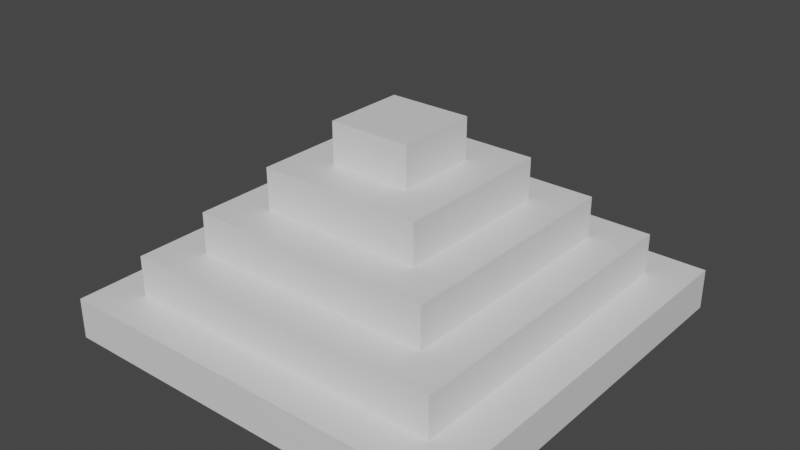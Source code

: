 # Source: MayanPyramid.blend  (saved by Blender 2.81.16; exported with 4.5.12 LTS)
import bpy
from mathutils import Matrix  # noqa: F401  (used for matrix-valued properties, if any)

bpy.ops.wm.read_factory_settings(use_empty=True)
scene = bpy.context.scene
scene.name = 'Scene'

# ---- collections
col_collection = bpy.data.collections.new('Collection'); scene.collection.children.link(col_collection)

# ---- materials (node trees are filled in below, after node groups)
mat_material = bpy.data.materials.new('Material')
mat_material.alpha_threshold = 0.0
mat_material.use_transparent_shadow = False
mat_material.line_color = (0.0, 0.0, 0.0, 1.0)

# ---- material node trees
mat_material.use_nodes = True; mat_material.node_tree.nodes.clear()
_N = mat_material.node_tree.nodes; _L = mat_material.node_tree.links
n0 = _N.new('ShaderNodeOutputMaterial'); n0.name = 'Material Output'; n0.location = (300, 300)
n1 = _N.new('ShaderNodeBsdfPrincipled'); n1.name = 'Principled BSDF'; n1.location = (10, 300)
n1.distribution = 'GGX'
n1.subsurface_method = 'BURLEY'
n1.inputs[2].default_value = 0.4
n1.inputs[3].default_value = 1.45
n1.inputs[27].default_value = (0.0, 0.0, 0.0, 1.0)
n1.inputs[28].default_value = 1.0
_L.new(n1.outputs[0], n0.inputs[0])
n0.is_active_output = True

# ---- world
world_world = bpy.data.worlds.new('World'); scene.world = world_world
world_world.use_nodes = True; world_world.node_tree.nodes.clear()
_N = world_world.node_tree.nodes; _L = world_world.node_tree.links
n0 = _N.new('ShaderNodeOutputWorld'); n0.name = 'World Output'; n0.location = (300, 300)
n1 = _N.new('ShaderNodeBackground'); n1.name = 'Background'; n1.location = (10, 300)
n1.inputs[0].default_value = (0.05088, 0.05088, 0.05088, 1.0)
_L.new(n1.outputs[0], n0.inputs[0])
n0.is_active_output = True
world_world.color = (0.05088, 0.05088, 0.05088)
world_world.use_sun_shadow = False
world_world.sun_shadow_jitter_overblur = 0.0

# ---- meshes
me_cube = bpy.data.meshes.new('Cube')
me_cube.from_pydata([(0.2, 0.2, 1.0), (0.2, -0.2, 1.0), (-0.2, 0.2, 1.0), (-0.2, -0.2, 1.0), (1.0, -1.0, 1.0), (-1.0, -1.0, 1.0), (1.0, 1.0, 1.0), (-1.0, 1.0, 1.0), (1.0, -1.0, 1.0), (-1.0, -1.0, 1.0), (1.0, 1.0, 1.0), (-1.0, 1.0, 1.0), (0.8, -0.8, 1.0), (-0.8, -0.8, 1.0), (0.8, 0.8, 1.0), (-0.8, 0.8, 1.0), (0.6, -0.6, 1.0), (-0.6, -0.6, 1.0), (0.6, 0.6, 1.0), (-0.6, 0.6, 1.0), (0.4, -0.4, 1.0), (-0.4, -0.4, 1.0), (0.4, 0.4, 1.0), (-0.4, 0.4, 1.0), (1.0, -1.0, 21.0), (-1.0, -1.0, 21.0), (1.0, 1.0, 21.0), (-1.0, 1.0, 21.0), (0.8, -0.8, 21.0), (-0.8, -0.8, 21.0), (0.8, 0.8, 21.0), (-0.8, 0.8, 21.0), (0.8, -0.8, 21.0), (-0.8, -0.8, 21.0), (0.8, 0.8, 21.0), (-0.8, 0.8, 21.0), (0.6, -0.6, 21.0), (-0.6, -0.6, 21.0), (0.6, 0.6, 21.0), (-0.6, 0.6, 21.0), (0.6, -0.6, 21.0), (-0.6, -0.6, 21.0), (0.6, 0.6, 21.0), (-0.6, 0.6, 21.0), (0.4, -0.4, 21.0), (-0.4, -0.4, 21.0), (0.4, 0.4, 21.0), (-0.4, 0.4, 21.0), (0.4, -0.4, 21.0), (-0.4, -0.4, 21.0), (0.4, 0.4, 21.0), (-0.4, 0.4, 21.0), (0.2, -0.2, 21.0), (-0.2, -0.2, 21.0), (0.2, 0.2, 21.0), (-0.2, 0.2, 21.0), (0.8, -0.8, 41.0), (-0.8, -0.8, 41.0), (0.8, 0.8, 41.0), (-0.8, 0.8, 41.0), (0.6, -0.6, 41.0), (-0.6, -0.6, 41.0), (0.6, 0.6, 41.0), (-0.6, 0.6, 41.0), (0.6, -0.6, 61.0), (-0.6, -0.6, 61.0), (0.6, 0.6, 61.0), (-0.6, 0.6, 61.0), (0.4, -0.4, 61.0), (-0.4, -0.4, 61.0), (0.4, 0.4, 61.0), (-0.4, 0.4, 61.0), (0.4, -0.4, 81.0), (-0.4, -0.4, 81.0), (0.4, 0.4, 81.0), (-0.4, 0.4, 81.0), (0.2, -0.2, 81.0), (-0.2, -0.2, 81.0), (0.2, 0.2, 81.0), (-0.2, 0.2, 81.0), (0.2, -0.2, 101.0), (-0.2, -0.2, 101.0), (0.2, 0.2, 101.0), (-0.2, 0.2, 101.0)], [], [(2, 3, 81, 83), (10, 8, 9, 11), (8, 9, 5, 4), (10, 8, 4, 6), (9, 11, 7, 5), (11, 10, 6, 7), (14, 12, 28, 30), (9, 8, 24, 25), (15, 14, 30, 31), (11, 9, 25, 27), (17, 19, 39, 37), (12, 14, 34, 32), (14, 15, 35, 34), (18, 16, 36, 38), (20, 21, 45, 44), (21, 23, 47, 45), (16, 18, 42, 40), (18, 19, 43, 42), (2, 0, 54, 55), (23, 21, 49, 51), (1, 3, 53, 52), (3, 2, 55, 53), (28, 29, 25, 24), (30, 28, 24, 26), (29, 31, 27, 25), (31, 30, 26, 27), (10, 11, 27, 26), (8, 10, 26, 24), (13, 15, 31, 29), (12, 13, 29, 28), (34, 35, 59, 58), (38, 36, 60, 62), (39, 38, 62, 63), (33, 32, 56, 57), (16, 17, 37, 36), (15, 13, 33, 35), (19, 18, 38, 39), (13, 12, 32, 33), (41, 40, 64, 65), (43, 41, 65, 67), (44, 45, 69, 68), (45, 47, 71, 69), (19, 17, 41, 43), (23, 22, 46, 47), (17, 16, 40, 41), (22, 20, 44, 46), (51, 49, 73, 75), (52, 53, 77, 76), (53, 55, 79, 77), (48, 50, 74, 72), (21, 20, 48, 49), (0, 1, 52, 54), (22, 23, 51, 50), (20, 22, 50, 48), (60, 61, 57, 56), (62, 60, 56, 58), (61, 63, 59, 57), (63, 62, 58, 59), (32, 34, 58, 56), (37, 39, 63, 61), (36, 37, 61, 60), (35, 33, 57, 59), (68, 69, 65, 64), (70, 68, 64, 66), (69, 71, 67, 65), (71, 70, 66, 67), (47, 46, 70, 71), (46, 44, 68, 70), (42, 43, 67, 66), (40, 42, 66, 64), (76, 77, 73, 72), (78, 76, 72, 74), (77, 79, 75, 73), (79, 78, 74, 75), (49, 48, 72, 73), (55, 54, 78, 79), (54, 52, 76, 78), (50, 51, 75, 74), (82, 83, 81, 80), (3, 1, 80, 81), (0, 2, 83, 82), (1, 0, 82, 80)])
_uv = me_cube.uv_layers.new(name='UVMap')
_uv.uv.foreach_set('vector', [0.775, 0.6, 0.775, 0.65, 0.775, 0.65, 0.775, 0.6, 0.0, 0.0, 0.0, 0.0, 0.0, 0.0, 0.0, 0.0, 0.625, 0.75, 0.875, 0.75, 0.875, 0.75, 0.625, 0.75, 0.625, 0.5, 0.625, 0.75, 0.625, 0.75, 0.625, 0.5, 0.875, 0.75, 0.875, 0.5, 0.875, 0.5, 0.875, 0.75, 0.875, 0.5, 0.625, 0.5, 0.625, 0.5, 0.875, 0.5, 0.65, 0.525, 0.65, 0.725, 0.65, 0.725, 0.65, 0.525, 0.875, 0.75, 0.625, 0.75, 0.625, 0.75, 0.875, 0.75, 0.85, 0.525, 0.65, 0.525, 0.65, 0.525, 0.85, 0.525, 0.875, 0.5, 0.875, 0.75, 0.875, 0.75, 0.875, 0.5, 0.825, 0.7, 0.825, 0.55, 0.825, 0.55, 0.825, 0.7, 0.65, 0.725, 0.65, 0.525, 0.65, 0.525, 0.65, 0.725, 0.65, 0.525, 0.85, 0.525, 0.85, 0.525, 0.65, 0.525, 0.675, 0.55, 0.675, 0.7, 0.675, 0.7, 0.675, 0.55, 0.7, 0.675, 0.8, 0.675, 0.8, 0.675, 0.7, 0.675, 0.8, 0.675, 0.8, 0.575, 0.8, 0.575, 0.8, 0.675, 0.675, 0.7, 0.675, 0.55, 0.675, 0.55, 0.675, 0.7, 0.675, 0.55, 0.825, 0.55, 0.825, 0.55, 0.675, 0.55, 0.775, 0.6, 0.725, 0.6, 0.725, 0.6, 0.775, 0.6, 0.8, 0.575, 0.8, 0.675, 0.8, 0.675, 0.8, 0.575, 0.725, 0.65, 0.775, 0.65, 0.775, 0.65, 0.725, 0.65, 0.775, 0.65, 0.775, 0.6, 0.775, 0.6, 0.775, 0.65, 0.65, 0.725, 0.85, 0.725, 0.875, 0.75, 0.625, 0.75, 0.65, 0.525, 0.65, 0.725, 0.625, 0.75, 0.625, 0.5, 0.85, 0.725, 0.85, 0.525, 0.875, 0.5, 0.875, 0.75, 0.85, 0.525, 0.65, 0.525, 0.625, 0.5, 0.875, 0.5, 0.625, 0.5, 0.875, 0.5, 0.875, 0.5, 0.625, 0.5, 0.625, 0.75, 0.625, 0.5, 0.625, 0.5, 0.625, 0.75, 0.85, 0.725, 0.85, 0.525, 0.85, 0.525, 0.85, 0.725, 0.65, 0.725, 0.85, 0.725, 0.85, 0.725, 0.65, 0.725, 0.65, 0.525, 0.85, 0.525, 0.85, 0.525, 0.65, 0.525, 0.675, 0.55, 0.675, 0.7, 0.675, 0.7, 0.675, 0.55, 0.825, 0.55, 0.675, 0.55, 0.675, 0.55, 0.825, 0.55, 0.85, 0.725, 0.65, 0.725, 0.65, 0.725, 0.85, 0.725, 0.675, 0.7, 0.825, 0.7, 0.825, 0.7, 0.675, 0.7, 0.85, 0.525, 0.85, 0.725, 0.85, 0.725, 0.85, 0.525, 0.825, 0.55, 0.675, 0.55, 0.675, 0.55, 0.825, 0.55, 0.85, 0.725, 0.65, 0.725, 0.65, 0.725, 0.85, 0.725, 0.825, 0.7, 0.675, 0.7, 0.675, 0.7, 0.825, 0.7, 0.825, 0.55, 0.825, 0.7, 0.825, 0.7, 0.825, 0.55, 0.7, 0.675, 0.8, 0.675, 0.8, 0.675, 0.7, 0.675, 0.8, 0.675, 0.8, 0.575, 0.8, 0.575, 0.8, 0.675, 0.825, 0.55, 0.825, 0.7, 0.825, 0.7, 0.825, 0.55, 0.8, 0.575, 0.7, 0.575, 0.7, 0.575, 0.8, 0.575, 0.825, 0.7, 0.675, 0.7, 0.675, 0.7, 0.825, 0.7, 0.7, 0.575, 0.7, 0.675, 0.7, 0.675, 0.7, 0.575, 0.8, 0.575, 0.8, 0.675, 0.8, 0.675, 0.8, 0.575, 0.725, 0.65, 0.775, 0.65, 0.775, 0.65, 0.725, 0.65, 0.775, 0.65, 0.775, 0.6, 0.775, 0.6, 0.775, 0.65, 0.7, 0.675, 0.7, 0.575, 0.7, 0.575, 0.7, 0.675, 0.8, 0.675, 0.7, 0.675, 0.7, 0.675, 0.8, 0.675, 0.725, 0.6, 0.725, 0.65, 0.725, 0.65, 0.725, 0.6, 0.7, 0.575, 0.8, 0.575, 0.8, 0.575, 0.7, 0.575, 0.7, 0.675, 0.7, 0.575, 0.7, 0.575, 0.7, 0.675, 0.675, 0.7, 0.825, 0.7, 0.85, 0.725, 0.65, 0.725, 0.675, 0.55, 0.675, 0.7, 0.65, 0.725, 0.65, 0.525, 0.825, 0.7, 0.825, 0.55, 0.85, 0.525, 0.85, 0.725, 0.825, 0.55, 0.675, 0.55, 0.65, 0.525, 0.85, 0.525, 0.65, 0.725, 0.65, 0.525, 0.65, 0.525, 0.65, 0.725, 0.825, 0.7, 0.825, 0.55, 0.825, 0.55, 0.825, 0.7, 0.675, 0.7, 0.825, 0.7, 0.825, 0.7, 0.675, 0.7, 0.85, 0.525, 0.85, 0.725, 0.85, 0.725, 0.85, 0.525, 0.7, 0.675, 0.8, 0.675, 0.825, 0.7, 0.675, 0.7, 0.7, 0.575, 0.7, 0.675, 0.675, 0.7, 0.675, 0.55, 0.8, 0.675, 0.8, 0.575, 0.825, 0.55, 0.825, 0.7, 0.8, 0.575, 0.7, 0.575, 0.675, 0.55, 0.825, 0.55, 0.8, 0.575, 0.7, 0.575, 0.7, 0.575, 0.8, 0.575, 0.7, 0.575, 0.7, 0.675, 0.7, 0.675, 0.7, 0.575, 0.675, 0.55, 0.825, 0.55, 0.825, 0.55, 0.675, 0.55, 0.675, 0.7, 0.675, 0.55, 0.675, 0.55, 0.675, 0.7, 0.725, 0.65, 0.775, 0.65, 0.8, 0.675, 0.7, 0.675, 0.725, 0.6, 0.725, 0.65, 0.7, 0.675, 0.7, 0.575, 0.775, 0.65, 0.775, 0.6, 0.8, 0.575, 0.8, 0.675, 0.775, 0.6, 0.725, 0.6, 0.7, 0.575, 0.8, 0.575, 0.8, 0.675, 0.7, 0.675, 0.7, 0.675, 0.8, 0.675, 0.775, 0.6, 0.725, 0.6, 0.725, 0.6, 0.775, 0.6, 0.725, 0.6, 0.725, 0.65, 0.725, 0.65, 0.725, 0.6, 0.7, 0.575, 0.8, 0.575, 0.8, 0.575, 0.7, 0.575, 0.725, 0.6, 0.775, 0.6, 0.775, 0.65, 0.725, 0.65, 0.775, 0.65, 0.725, 0.65, 0.725, 0.65, 0.775, 0.65, 0.725, 0.6, 0.775, 0.6, 0.775, 0.6, 0.725, 0.6, 0.725, 0.65, 0.725, 0.6, 0.725, 0.6, 0.725, 0.65])
me_cube.materials.append(mat_material)
me_cube.use_remesh_preserve_volume = False
me_cube.use_remesh_preserve_attributes = False
me_cube.use_mirror_vertex_groups = False
me_cube.update()

# ---- objects
ob_pyramid = bpy.data.objects.new('Pyramid', me_cube)

# ---- transforms, parenting, visibility, modifiers, constraints
ob_pyramid.location = (0.0, 0.0, 0.0)
ob_pyramid.scale = (10.0, 10.0, 0.1)
ob_pyramid.lock_rotations_4d = False
ob_pyramid.empty_display_type = 'ARROWS'
ob_pyramid.lineart.crease_threshold = 0.0

# ---- collection membership
col_collection.objects.link(ob_pyramid)

# ---- scene / render settings (as saved in the file)
scene.frame_start = 1; scene.frame_end = 250; scene.frame_set(1)
scene.render.engine = 'BLENDER_EEVEE_NEXT'
scene.cycles.use_denoising = False
scene.cycles.samples = 128
scene.cycles.sampling_pattern = 'TABULATED_SOBOL'
scene.cycles.use_adaptive_sampling = False
scene.cycles.use_light_tree = False
scene.view_settings.view_transform = 'Filmic'
bpy.context.view_layer.update()

# ---- added for rendering (the .blend has no active camera and no usable light): camera, sun
cam_auto = bpy.data.cameras.new('AutoCamera')
cam_auto.lens = 50.0
cam_auto.sensor_width = 36.0
cam_auto.clip_end = 1000.0
ob_auto_camera = bpy.data.objects.new('AutoCamera', cam_auto)
scene.collection.objects.link(ob_auto_camera)
ob_auto_camera.location = (27.7567, -33.3081, 27.3054)
ob_auto_camera.rotation_euler = (1.09748, -7.21219e-08, 0.694738)
scene.camera = ob_auto_camera
light_auto_sun = bpy.data.lights.new('AutoSun', 'SUN')
light_auto_sun.energy = 3.0
light_auto_sun.angle = 0.0523599
ob_auto_sun = bpy.data.objects.new('AutoSun', light_auto_sun)
scene.collection.objects.link(ob_auto_sun)
ob_auto_sun.rotation_euler = (0.872665, 0.174533, 0.523599)
bpy.context.view_layer.update()
